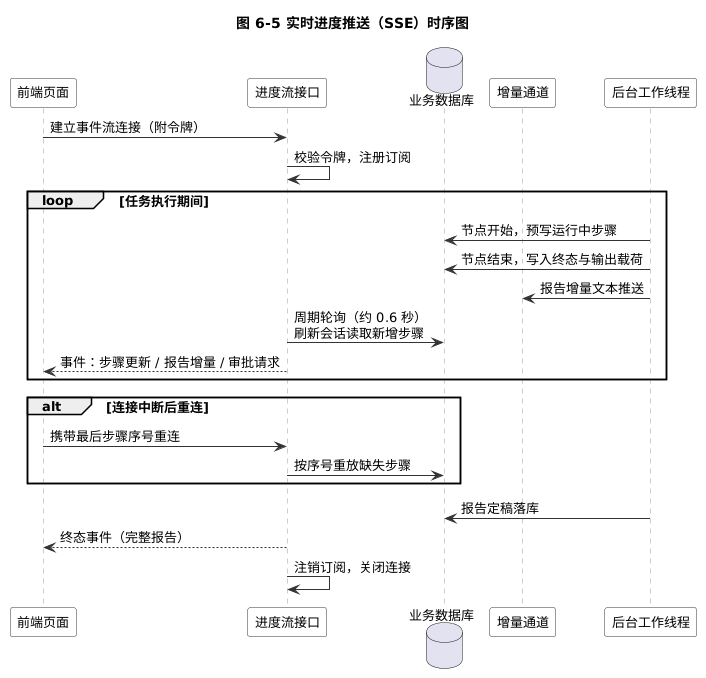

The diagram above was rendered by PlantUML. Its source (embedded in the PNG):
@startuml
skinparam backgroundColor white
skinparam shadowing false
skinparam defaultFontName Microsoft YaHei
skinparam defaultFontSize 13
skinparam ArrowColor #333333
skinparam sequence {
  ArrowColor #333333
  LifeLineBorderColor #999999
  ParticipantBorderColor #333333
  ParticipantBackgroundColor #FFFFFF
}
title 图 6-5 实时进度推送（SSE）时序图

participant "前端页面" as fe
participant "进度流接口" as sse
database "业务数据库" as db
participant "增量通道" as ch
participant "后台工作线程" as wk

fe -> sse : 建立事件流连接（附令牌）
sse -> sse : 校验令牌，注册订阅
loop 任务执行期间
  wk -> db : 节点开始，预写运行中步骤
  wk -> db : 节点结束，写入终态与输出载荷
  wk -> ch : 报告增量文本推送
  sse -> db : 周期轮询（约 0.6 秒）\n刷新会话读取新增步骤
  sse --> fe : 事件：步骤更新 / 报告增量 / 审批请求
end
alt 连接中断后重连
  fe -> sse : 携带最后步骤序号重连
  sse -> db : 按序号重放缺失步骤
end
wk -> db : 报告定稿落库
sse --> fe : 终态事件（完整报告）
sse -> sse : 注销订阅，关闭连接
@enduml